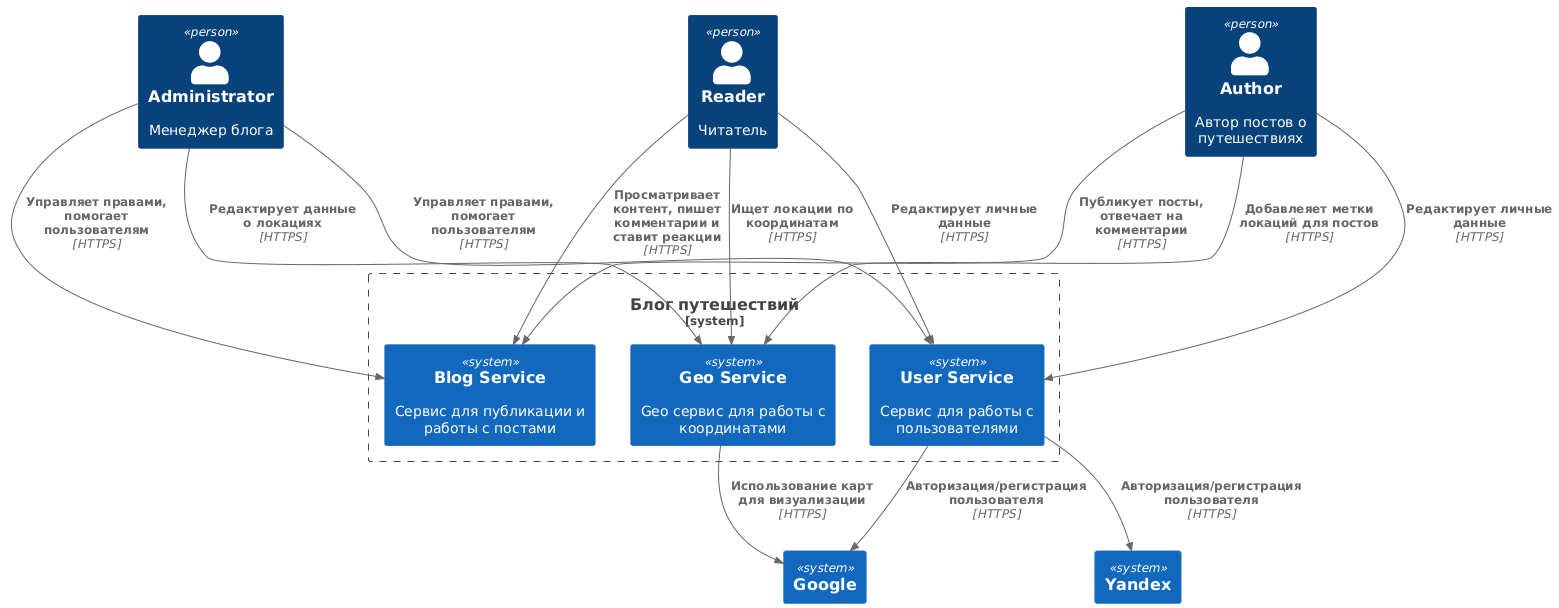

The diagram above was rendered by PlantUML. Its source (embedded in the PNG):
@startuml
!include https://raw.githubusercontent.com/plantuml-stdlib/C4-PlantUML/master/C4_Container.puml

Person(admin, "Administrator", "Менеджер блога")
Person(author, "Author", "Автор постов о путешествиях")
Person(reader, "Reader", "Читатель")

System_Boundary(travel_blog, "Блог путешествий") {
    System(user_service, "User Service", "Сервис для работы с пользователями")
    System(blog_service, "Blog Service", "Сервис для публикации и работы с постами")
    System(geo_service, "Geo Service", "Geo сервис для работы с координатами")
}
System(yandex, "Yandex")
System(google, "Google")

Rel(admin, blog_service, "Управляет правами, помогает пользователям", "HTTPS")
Rel(author, blog_service, "Публикует посты, отвечает на комментарии", "HTTPS")
Rel(reader, blog_service, "Просматривает контент, пишет комментарии и ставит реакции", "HTTPS")

Rel(admin, user_service, "Управляет правами, помогает пользователям", "HTTPS")
Rel(author, user_service, "Редактирует личные данные", "HTTPS")
Rel(reader, user_service, "Редактирует личные данные", "HTTPS")

Rel(user_service, yandex, "Авторизация/регистрация пользователя", "HTTPS")
Rel(user_service, google, "Авторизация/регистрация пользователя", "HTTPS")

Rel(admin, geo_service, "Редактирует данные о локациях", "HTTPS")
Rel(author, geo_service, "Добавлеяет метки локаций для постов", "HTTPS")
Rel(reader, geo_service, "Ищет локации по координатам", "HTTPS")

Rel(geo_service, google, "Использование карт для визуализации", "HTTPS")
@enduml